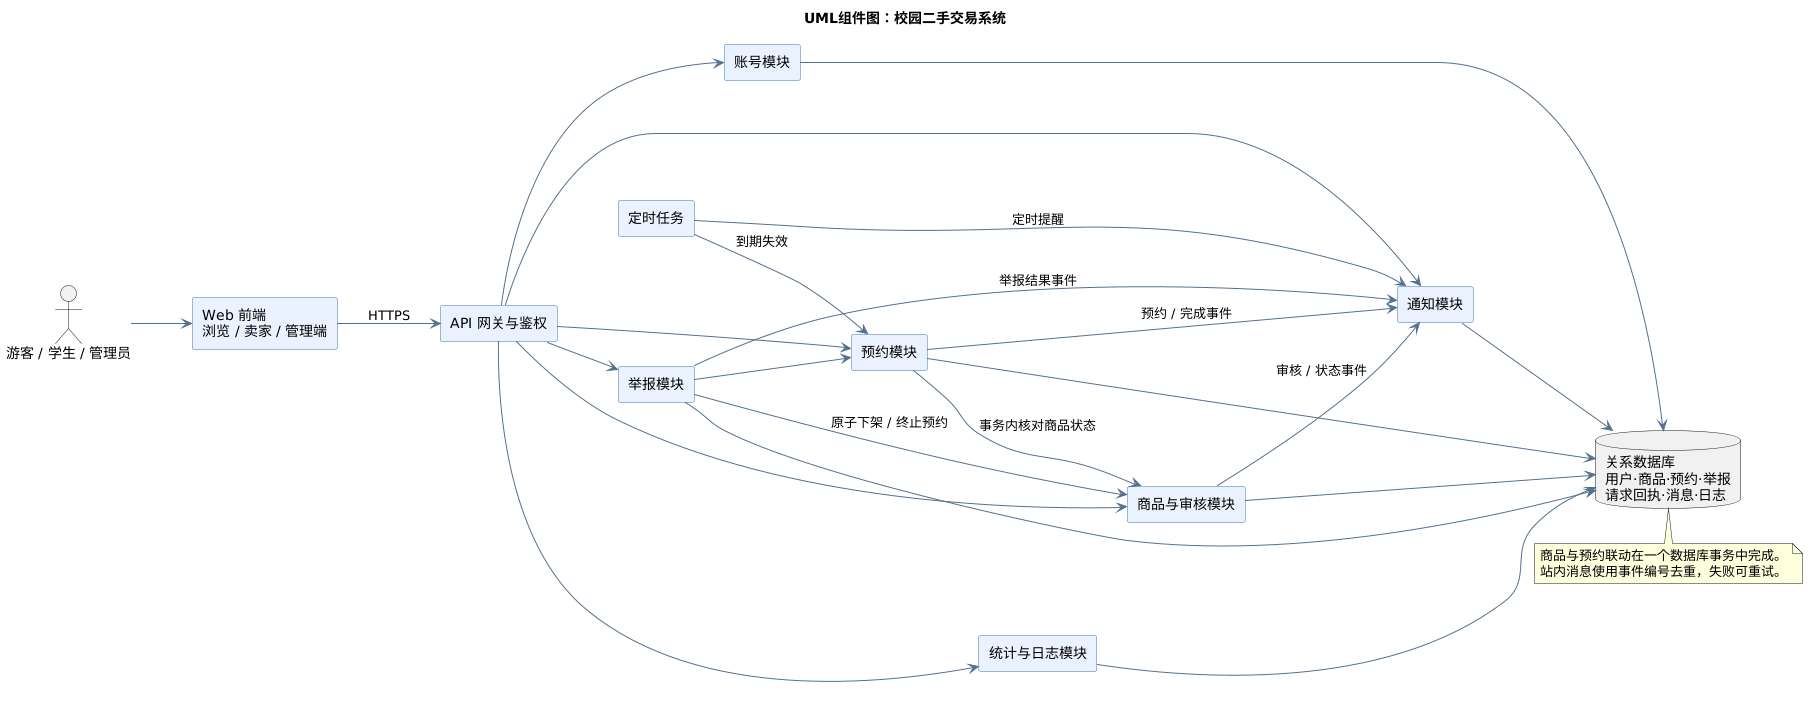

The diagram above was rendered by PlantUML. Its source (embedded in the PNG):
@startuml
title UML组件图：校园二手交易系统
left to right direction
skinparam componentStyle rectangle
skinparam shadowing false
skinparam defaultFontName PingFang SC
skinparam component {
  BackgroundColor #EAF2FF
  BorderColor #4773B5
  ArrowColor #54708E
}
actor "游客 / 学生 / 管理员" as User
component "Web 前端\n浏览 / 卖家 / 管理端" as UI
component "API 网关与鉴权" as Gateway
component "账号模块" as Auth
component "商品与审核模块" as Listing
component "预约模块" as Booking
component "举报模块" as Report
component "通知模块" as Notice
component "统计与日志模块" as Analytics
component "定时任务" as Scheduler
database "关系数据库\n用户·商品·预约·举报\n请求回执·消息·日志" as DB

User --> UI
UI --> Gateway : HTTPS
Gateway --> Auth
Gateway --> Listing
Gateway --> Booking
Gateway --> Report
Gateway --> Notice
Gateway --> Analytics
Booking --> Listing : 事务内核对商品状态
Report --> Listing : 原子下架 / 终止预约
Report --> Booking
Scheduler --> Booking : 到期失效
Scheduler --> Notice : 定时提醒
Listing --> Notice : 审核 / 状态事件
Booking --> Notice : 预约 / 完成事件
Report --> Notice : 举报结果事件
Auth --> DB
Listing --> DB
Booking --> DB
Report --> DB
Notice --> DB
Analytics --> DB
note bottom of DB
  商品与预约联动在一个数据库事务中完成。
  站内消息使用事件编号去重，失败可重试。
end note
@enduml